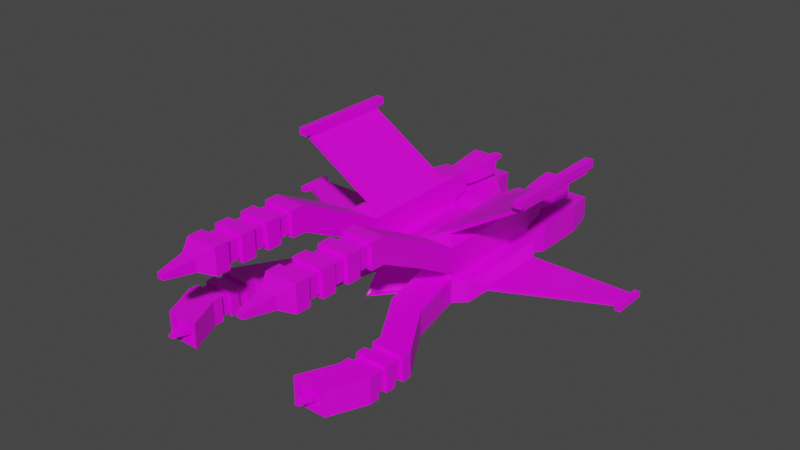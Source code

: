 # Source: plain_enemy1.blend  (saved by Blender 2.82.7; exported with 4.5.12 LTS)
import bpy
from mathutils import Matrix  # noqa: F401  (used for matrix-valued properties, if any)

bpy.ops.wm.read_factory_settings(use_empty=True)
scene = bpy.context.scene
scene.name = 'Scene'

# ---- collections
col_collection = bpy.data.collections.new('Collection'); scene.collection.children.link(col_collection)

# ---- images (referenced by path relative to the original .blend; pixels are not part of the script)
import os
ASSET_DIR = os.environ.get("B2B_ASSET_DIR", "")  # directory of the original .blend (textures are referenced by path, not embedded)
HERE = os.path.dirname(os.path.abspath(__file__))  # packed textures are extracted next to this script under _unpacked/

def load_image(name, relpath, width, height, colorspace="sRGB"):
    """Load a texture the original file referenced (path relative to the .blend, or extracted next to this script)."""
    p = next((c for c in (os.path.join(HERE, relpath), os.path.join(ASSET_DIR, relpath)) if relpath and os.path.exists(c)), "")
    if p:
        img = bpy.data.images.load(p, check_existing=True)
        img.name = name
    else:  # same state as the original file: an image datablock whose file is absent (Cycles renders it pink)
        img = bpy.data.images.new(name, width, height)
        img.source = "FILE"
        img.filepath = "//" + (relpath or name)
    img.colorspace_settings.name = colorspace
    return img
img_red_text1_png = load_image('red-text1.png', 'red-text1.png', 1024, 1024, 'sRGB')

# ---- materials (node trees are filled in below, after node groups)
mat_material = bpy.data.materials.new('Material')
mat_material.alpha_threshold = 0.0
mat_material.use_transparent_shadow = False
mat_material.line_color = (0.0, 0.0, 0.0, 1.0)

# ---- material node trees
mat_material.use_nodes = True; mat_material.node_tree.nodes.clear()
_N = mat_material.node_tree.nodes; _L = mat_material.node_tree.links
n0 = _N.new('ShaderNodeOutputMaterial'); n0.name = 'Material Output'; n0.location = (300, 300)
n1 = _N.new('ShaderNodeBsdfPrincipled'); n1.name = 'Principled BSDF'; n1.location = (10, 300)
n1.distribution = 'GGX'
n1.subsurface_method = 'BURLEY'
n1.inputs[2].default_value = 0.4
n1.inputs[3].default_value = 1.45
n1.inputs[27].default_value = (0.0, 0.0, 0.0, 1.0)
n1.inputs[28].default_value = 1.0
n2 = _N.new('ShaderNodeTexImage'); n2.name = 'Image Texture'; n2.location = (-280, 280)
n2.image = img_red_text1_png
_L.new(n1.outputs[0], n0.inputs[0])
_L.new(n2.outputs[0], n1.inputs[0])
n0.is_active_output = True

# ---- world
world_world = bpy.data.worlds.new('World'); scene.world = world_world
world_world.use_nodes = True; world_world.node_tree.nodes.clear()
_N = world_world.node_tree.nodes; _L = world_world.node_tree.links
n0 = _N.new('ShaderNodeOutputWorld'); n0.name = 'World Output'; n0.location = (300, 300)
n1 = _N.new('ShaderNodeBackground'); n1.name = 'Background'; n1.location = (10, 300)
n1.inputs[0].default_value = (0.05088, 0.05088, 0.05088, 1.0)
_L.new(n1.outputs[0], n0.inputs[0])
n0.is_active_output = True
world_world.color = (0.05088, 0.05088, 0.05088)
world_world.use_sun_shadow = False
world_world.sun_shadow_jitter_overblur = 0.0

# ---- meshes
me_cube = bpy.data.meshes.new('Cube')
me_cube.from_pydata([(1.0, 1.0, 0.2044), (1.0, 1.0, -0.2044), (1.0, -1.0, 0.2044), (1.0, -1.0, -0.2044), (0.0, 1.0, -0.2044), (0.0, -1.379, 0.3503), (0.0, -1.784, -0.1151), (0.0, 1.0, 0.2044), (0.4423, -1.024, -0.1655), (0.4734, 1.0, 0.2044), (0.4734, 1.0, -0.2044), (0.4568, -1.035, 0.1776), (1.216, -1.992, 0.2044), (1.216, -1.992, -0.2044), (0.6899, -1.992, -0.2044), (0.6899, -1.992, 0.2044), (1.745, -2.865, 0.2044), (1.745, -2.865, -0.2044), (1.219, -2.865, -0.2044), (1.219, -2.865, 0.2044), (1.745, -3.672, 0.2044), (1.745, -3.672, -0.2044), (1.219, -3.672, -0.2044), (1.219, -3.672, 0.2044), (1.481, -4.253, 0.2044), (1.481, -4.253, -0.2044), (0.9545, -4.253, -0.2044), (0.9545, -4.253, 0.2044), (1.0, 1.0, 0.2865), (1.0, -1.0, 0.2865), (0.4734, 1.0, 0.2865), (0.4734, -1.0, 0.2865), (1.0, 1.0, 0.7199), (1.0, -1.0, 0.7199), (0.4734, 1.0, 0.7199), (0.4734, -1.0, 0.7199), (1.0, -1.756, 0.7032), (0.4734, -1.756, 0.7032), (1.0, -1.756, 1.137), (0.4734, -1.756, 1.137), (1.0, -2.528, 1.099), (0.4734, -2.528, 1.099), (1.0, -2.528, 1.532), (0.4734, -2.528, 1.532), (1.0, -4.178, 1.099), (0.4734, -4.178, 1.099), (1.0, -4.178, 1.532), (0.4734, -4.178, 1.532), (0.8659, -4.399, 1.209), (0.6075, -4.399, 1.209), (0.8659, -4.399, 1.422), (0.6075, -4.399, 1.422), (0.7889, -4.886, 1.272), (0.6845, -4.886, 1.272), (0.7889, -4.886, 1.358), (0.6845, -4.886, 1.358), (1.122, 1.313, 0.2532), (1.122, 1.313, -0.2532), (0.4691, 1.313, 0.2532), (0.4691, 1.313, -0.2532), (0.0, 1.313, -0.2532), (0.0, 1.313, 0.2532), (1.122, 2.222, 0.2532), (1.122, 2.222, -0.2532), (0.4691, 2.222, 0.2532), (0.4691, 2.222, -0.2532), (0.0, 1.762, -0.1351), (0.0, 1.762, 0.1351), (0.5916, 1.407, 0.3949), (0.8818, 1.407, 0.3949), (0.5916, 1.407, 0.6116), (0.8818, 1.407, 0.6116), (0.5288, 1.407, 0.3321), (0.9446, 1.407, 0.3321), (0.5288, 1.407, 0.6743), (0.9446, 1.407, 0.6743), (0.5527, 1.693, 0.3659), (0.9207, 1.693, 0.3659), (0.5527, 1.693, 0.6406), (0.9207, 1.693, 0.6406), (0.5833, 2.234, 0.4056), (0.8901, 2.234, 0.4056), (0.5833, 2.234, 0.6008), (0.8901, 2.234, 0.6008), (0.5167, 2.234, 0.339), (0.9566, 2.234, 0.339), (0.5167, 2.234, 0.6674), (0.9566, 2.234, 0.6674), (0.6271, 1.813, 0.4494), (0.8463, 1.813, 0.4494), (0.6271, 1.813, 0.5571), (0.8463, 1.813, 0.5571), (0.5833, 1.813, 0.4056), (0.8901, 1.813, 0.4056), (0.5833, 1.813, 0.6008), (0.8901, 1.813, 0.6008), (0.6673, 2.606, 0.4691), (0.806, 2.606, 0.4691), (0.6673, 2.606, 0.5373), (0.806, 2.606, 0.5373), (1.409, -4.253, 0.1318), (1.409, -4.253, -0.1318), (1.027, -4.253, -0.1318), (1.027, -4.253, 0.1318), (1.481, -4.253, 0.2044), (1.481, -4.253, -0.2044), (0.9545, -4.253, -0.2044), (0.9545, -4.253, 0.2044), (1.328, -4.165, 0.05168), (1.328, -4.165, -0.05168), (1.107, -4.165, -0.05168), (1.107, -4.165, 0.05168), (1.409, -4.165, 0.1318), (1.409, -4.165, -0.1318), (1.027, -4.165, -0.1318), (1.027, -4.165, 0.1318), (1.256, -4.479, 0.01766), (1.256, -4.479, -0.01766), (1.18, -4.479, -0.01766), (1.18, -4.479, 0.01766), (1.047, 2.67, 0.1953), (1.047, 2.67, -0.1953), (0.5437, 2.67, 0.1953), (0.5437, 2.67, -0.1953), (0.9702, 2.67, 0.1184), (0.9702, 2.67, -0.1184), (0.6206, 2.67, 0.1184), (0.6206, 2.67, -0.1184), (1.047, 2.67, 0.1953), (1.047, 2.67, -0.1953), (0.5437, 2.67, 0.1953), (0.5437, 2.67, -0.1953), (0.8794, 2.425, 0.02765), (0.8794, 2.425, -0.02765), (0.7114, 2.425, 0.02765), (0.7114, 2.425, -0.02765), (0.9702, 2.425, 0.1184), (0.9702, 2.425, -0.1184), (0.6206, 2.425, 0.1184), (0.6206, 2.425, -0.1184), (0.8297, 2.91, 0.01128), (0.8297, 2.91, -0.01128), (0.7611, 2.91, 0.01128), (0.7611, 2.91, -0.01128), (1.221, 0.8571, 0.1752), (1.221, 0.8571, -0.1752), (1.221, -0.8571, 0.1752), (1.221, -0.8571, -0.1752), (1.373, 0.6072, 0.02931), (1.373, 0.6072, -0.02931), (1.373, -0.6072, 0.02931), (1.373, -0.6072, -0.02931), (3.084, 0.6072, 0.02931), (3.084, 0.6072, -0.02931), (3.084, 0.228, 0.02931), (3.084, 0.228, -0.02931), (3.1, 0.703, 0.04412), (3.1, 0.703, -0.04412), (3.1, 0.1322, 0.04412), (3.1, 0.1322, -0.04412), (3.193, 0.703, 0.04412), (3.193, 0.703, -0.04412), (3.193, 0.1322, 0.04412), (3.193, 0.1322, -0.04412), (0.0, -0.2392, 0.3931), (0.4269, 0.03781, 0.2197), (0.4277, -0.9759, 0.2217), (0.03209, -1.726, -0.08302), (0.01932, -1.373, 0.3074), (0.4734, -1.0, -0.2044), (0.0, -1.357, 0.3), (0.01072, -1.71, -0.09038), (0.4355, -1.019, 0.1702), (0.4209, -1.008, -0.1728), (0.4734, -1.0, 0.2044), (0.04601, -0.2637, 0.3757), (0.04527, -1.281, 0.3355), (0.4734, 0.1342, 0.2044), (0.04054, -0.2634, 0.3608), (0.0398, -1.281, 0.3206), (0.4222, -0.9756, 0.2068), (0.4215, 0.03809, 0.2048), (1.0, -2.764, 1.532), (1.0, -2.999, 1.532), (1.0, -3.235, 1.532), (1.0, -3.471, 1.532), (1.0, -3.706, 1.532), (1.0, -3.942, 1.532), (1.0, -3.942, 1.099), (1.0, -3.706, 1.099), (1.0, -3.471, 1.099), (1.0, -3.235, 1.099), (1.0, -2.999, 1.099), (1.0, -2.764, 1.099), (0.4734, -3.942, 1.099), (0.4734, -3.706, 1.099), (0.4734, -3.471, 1.099), (0.4734, -3.235, 1.099), (0.4734, -2.999, 1.099), (0.4734, -2.764, 1.099), (0.4734, -3.942, 1.532), (0.4734, -3.706, 1.532), (0.4734, -3.471, 1.532), (0.4734, -3.235, 1.532), (0.4734, -2.999, 1.532), (0.4734, -2.764, 1.532), (0.9445, -2.764, 1.477), (0.9445, -2.999, 1.477), (0.9445, -3.235, 1.477), (0.9445, -3.471, 1.477), (0.9445, -3.706, 1.477), (0.9445, -3.942, 1.477), (0.9445, -3.942, 1.154), (0.9445, -3.706, 1.154), (0.9445, -3.471, 1.154), (0.9445, -3.235, 1.154), (0.9445, -2.999, 1.154), (0.9445, -2.764, 1.154), (0.5289, -3.942, 1.154), (0.5289, -3.706, 1.154), (0.5289, -3.471, 1.154), (0.5289, -3.235, 1.154), (0.5289, -2.999, 1.154), (0.5289, -2.764, 1.154), (0.5289, -3.942, 1.477), (0.5289, -3.706, 1.477), (0.5289, -3.471, 1.477), (0.5289, -3.235, 1.477), (0.5289, -2.999, 1.477), (0.5289, -2.764, 1.477), (1.219, -3.027, 0.2044), (1.219, -3.188, 0.2044), (1.219, -3.349, 0.2044), (1.219, -3.511, 0.2044), (1.745, -3.511, 0.2044), (1.745, -3.349, 0.2044), (1.745, -3.188, 0.2044), (1.745, -3.027, 0.2044), (1.745, -3.511, -0.2044), (1.745, -3.349, -0.2044), (1.745, -3.188, -0.2044), (1.745, -3.027, -0.2044), (1.219, -3.027, -0.2044), (1.219, -3.188, -0.2044), (1.219, -3.349, -0.2044), (1.219, -3.511, -0.2044), (1.265, -3.027, 0.1577), (1.265, -3.188, 0.1577), (1.265, -3.349, 0.1577), (1.265, -3.511, 0.1577), (1.699, -3.511, 0.1577), (1.699, -3.349, 0.1577), (1.699, -3.188, 0.1577), (1.699, -3.027, 0.1577), (1.699, -3.511, -0.1577), (1.699, -3.349, -0.1577), (1.699, -3.188, -0.1577), (1.699, -3.027, -0.1577), (1.265, -3.027, -0.1577), (1.265, -3.188, -0.1577), (1.265, -3.349, -0.1577), (1.265, -3.511, -0.1577), (0.7917, 0.8045, 0.7992), (0.7917, -0.8045, 0.7992), (0.6817, 0.8045, 0.7992), (0.6817, -0.8045, 0.7992), (2.091, 0.8045, 1.601), (2.091, -0.8045, 1.601), (1.981, 0.8045, 1.601), (1.981, -0.8045, 1.601), (2.091, 0.8045, 1.635), (2.091, -0.8045, 1.635), (1.981, 0.8045, 1.635), (1.981, -0.8045, 1.635), (2.1, 0.9339, 1.654), (2.1, -0.9339, 1.654), (1.972, 0.9339, 1.654), (1.972, -0.9339, 1.654), (2.1, 0.9339, 1.778), (2.1, -0.9339, 1.778), (1.972, 0.9339, 1.778), (1.972, -0.9339, 1.778)], [], [(10, 1, 3, 169), (2, 3, 147, 146), (10, 4, 60, 59), (9, 7, 164, 177), (167, 8, 173, 171), (169, 3, 13, 14), (9, 177, 174, 31, 30), (1, 10, 59, 57), (4, 10, 169, 6), (15, 14, 18, 19), (3, 2, 12, 13), (2, 174, 15, 12), (174, 169, 14, 15), (234, 233, 23, 20), (14, 13, 17, 18), (12, 15, 19, 16), (13, 12, 16, 17), (21, 20, 24, 25), (238, 234, 20, 21), (233, 245, 22, 23), (245, 238, 21, 22), (27, 26, 106, 107), (23, 22, 26, 27), (22, 21, 25, 26), (20, 23, 27, 24), (31, 29, 36, 37), (0, 9, 30, 28), (174, 2, 29, 31), (2, 0, 28, 29), (34, 35, 265, 264), (29, 28, 32, 33), (30, 31, 35, 34), (30, 34, 74, 72), (38, 39, 43, 42), (35, 31, 37, 39), (29, 33, 38, 36), (33, 35, 39, 38), (188, 187, 46, 44), (36, 38, 42, 40), (37, 36, 40, 41), (39, 37, 41, 43), (47, 45, 49, 51), (194, 188, 44, 45), (200, 194, 45, 47), (187, 200, 47, 46), (48, 50, 54, 52), (46, 47, 51, 50), (44, 46, 50, 48), (45, 44, 48, 49), (53, 52, 54, 55), (49, 48, 52, 53), (51, 49, 53, 55), (50, 51, 55, 54), (58, 56, 62, 64), (57, 59, 65, 63), (9, 0, 56, 58), (7, 9, 58, 61), (0, 1, 57, 56), (63, 65, 123, 121), (66, 67, 64, 65), (61, 58, 64, 67), (59, 60, 66, 65), (56, 57, 63, 62), (71, 69, 77, 79), (34, 32, 75, 74), (32, 28, 73, 75), (28, 30, 72, 73), (68, 69, 73, 72), (71, 70, 74, 75), (69, 71, 75, 73), (70, 68, 72, 74), (77, 76, 84, 85), (69, 68, 76, 77), (68, 70, 78, 76), (70, 71, 79, 78), (83, 81, 93, 95), (76, 78, 86, 84), (78, 79, 87, 86), (79, 77, 85, 87), (80, 81, 85, 84), (83, 82, 86, 87), (81, 83, 87, 85), (82, 80, 84, 86), (90, 91, 99, 98), (81, 80, 92, 93), (80, 82, 94, 92), (82, 83, 95, 94), (88, 89, 93, 92), (91, 90, 94, 95), (89, 91, 95, 93), (90, 88, 92, 94), (97, 96, 98, 99), (91, 89, 97, 99), (89, 88, 96, 97), (88, 90, 98, 96), (100, 103, 115, 112), (26, 25, 105, 106), (24, 27, 107, 104), (25, 24, 104, 105), (100, 101, 105, 104), (101, 102, 106, 105), (103, 100, 104, 107), (102, 103, 107, 106), (111, 110, 118, 119), (101, 100, 112, 113), (103, 102, 114, 115), (102, 101, 113, 114), (108, 109, 113, 112), (109, 110, 114, 113), (111, 108, 112, 115), (110, 111, 115, 114), (117, 116, 119, 118), (110, 109, 117, 118), (108, 111, 119, 116), (109, 108, 116, 117), (120, 121, 129, 128), (64, 62, 120, 122), (65, 64, 122, 123), (62, 63, 121, 120), (125, 127, 139, 137), (123, 122, 130, 131), (122, 120, 128, 130), (121, 123, 131, 129), (125, 124, 128, 129), (124, 126, 130, 128), (127, 125, 129, 131), (126, 127, 131, 130), (134, 132, 140, 142), (124, 125, 137, 136), (127, 126, 138, 139), (126, 124, 136, 138), (133, 132, 136, 137), (132, 134, 138, 136), (135, 133, 137, 139), (134, 135, 139, 138), (143, 142, 140, 141), (133, 135, 143, 141), (132, 133, 141, 140), (135, 134, 142, 143), (147, 145, 149, 151), (0, 2, 146, 144), (1, 0, 144, 145), (3, 1, 145, 147), (148, 150, 154, 152), (146, 147, 151, 150), (144, 146, 150, 148), (145, 144, 148, 149), (152, 154, 158, 156), (149, 148, 152, 153), (151, 149, 153, 155), (150, 151, 155, 154), (159, 157, 161, 163), (153, 152, 156, 157), (155, 153, 157, 159), (154, 155, 159, 158), (161, 160, 162, 163), (158, 159, 163, 162), (156, 158, 162, 160), (157, 156, 160, 161), (165, 175, 178, 181), (168, 11, 174, 5), (167, 168, 5, 6), (8, 167, 6, 169), (11, 8, 169, 174), (173, 172, 170, 171), (11, 168, 170, 172), (168, 167, 171, 170), (8, 11, 172, 173), (166, 176, 5, 174), (176, 175, 164, 5), (165, 166, 174, 177), (175, 165, 177, 164), (181, 178, 179, 180), (175, 176, 179, 178), (166, 165, 181, 180), (176, 166, 180, 179), (42, 43, 205, 182), (192, 198, 222, 216), (183, 204, 203, 184), (191, 184, 208, 215), (185, 202, 201, 186), (200, 187, 211, 224), (43, 41, 199, 205), (199, 193, 217, 223), (204, 198, 197, 203), (183, 192, 216, 207), (202, 196, 195, 201), (186, 201, 225, 210), (41, 40, 193, 199), (194, 200, 224, 218), (198, 192, 191, 197), (193, 182, 206, 217), (196, 190, 189, 195), (202, 185, 209, 226), (40, 42, 182, 193), (201, 195, 219, 225), (192, 183, 184, 191), (188, 194, 218, 212), (190, 185, 186, 189), (184, 203, 227, 208), (206, 229, 228, 207), (208, 227, 226, 209), (210, 225, 224, 211), (229, 223, 222, 228), (227, 221, 220, 226), (225, 219, 218, 224), (223, 217, 216, 222), (221, 215, 214, 220), (219, 213, 212, 218), (217, 206, 207, 216), (215, 208, 209, 214), (213, 210, 211, 212), (205, 199, 223, 229), (185, 190, 214, 209), (197, 191, 215, 221), (198, 204, 228, 222), (189, 186, 210, 213), (182, 205, 229, 206), (190, 196, 220, 214), (203, 197, 221, 227), (187, 188, 212, 211), (204, 183, 207, 228), (195, 189, 213, 219), (196, 202, 226, 220), (18, 17, 241, 242), (232, 244, 260, 248), (243, 240, 239, 244), (231, 236, 252, 247), (19, 18, 242, 230), (243, 231, 247, 259), (231, 243, 244, 232), (237, 230, 246, 253), (17, 16, 237, 241), (230, 242, 258, 246), (240, 236, 235, 239), (234, 238, 254, 250), (16, 19, 230, 237), (238, 245, 261, 254), (236, 231, 232, 235), (239, 235, 251, 255), (258, 257, 256, 259), (260, 255, 254, 261), (246, 258, 259, 247), (248, 260, 261, 249), (257, 253, 252, 256), (255, 251, 250, 254), (253, 246, 247, 252), (251, 248, 249, 250), (235, 232, 248, 251), (245, 233, 249, 261), (242, 241, 257, 258), (233, 234, 250, 249), (241, 237, 253, 257), (240, 243, 259, 256), (236, 240, 256, 252), (244, 239, 255, 260), (264, 265, 269, 268), (32, 34, 264, 262), (35, 33, 263, 265), (33, 32, 262, 263), (269, 267, 271, 273), (262, 264, 268, 266), (265, 263, 267, 269), (263, 262, 266, 267), (272, 273, 277, 276), (267, 266, 270, 271), (268, 269, 273, 272), (266, 268, 272, 270), (274, 276, 280, 278), (270, 272, 276, 274), (273, 271, 275, 277), (271, 270, 274, 275), (278, 280, 281, 279), (277, 275, 279, 281), (275, 274, 278, 279), (276, 277, 281, 280)])
_uv = me_cube.uv_layers.new(name='UVMap')
_uv.uv.foreach_set('vector', [0.5085, 0.5049, 0.5333, 0.5049, 0.5333, 0.5296, 0.5085, 0.5296, 0.3178, 0.4667, 0.3426, 0.4667, 0.3426, 0.4915, 0.3178, 0.4915, 0.5085, 0.5049, 0.5333, 0.5049, 0.5333, 0.5296, 0.5085, 0.5296, 0.5085, 0.5049, 0.5333, 0.5049, 0.5333, 0.5296, 0.5085, 0.5296, 0.5085, 0.5049, 0.5333, 0.5049, 0.5333, 0.5296, 0.5085, 0.5296, 0.5085, 0.5049, 0.5333, 0.5049, 0.5333, 0.5296, 0.5085, 0.5296, 0.5209, 0.5296, 0.5327, 0.521, 0.5282, 0.5072, 0.5136, 0.5072, 0.5092, 0.521, 0.5085, 0.5049, 0.5333, 0.5049, 0.5333, 0.5296, 0.5085, 0.5296, 0.5085, 0.5049, 0.5333, 0.5049, 0.5333, 0.5296, 0.5085, 0.5296, 0.5085, 0.5049, 0.5333, 0.5049, 0.5333, 0.5296, 0.5085, 0.5296, 0.5085, 0.5049, 0.5333, 0.5049, 0.5333, 0.5296, 0.5085, 0.5296, 0.5085, 0.5049, 0.5333, 0.5049, 0.5333, 0.5296, 0.5085, 0.5296, 0.5085, 0.5049, 0.5333, 0.5049, 0.5333, 0.5296, 0.5085, 0.5296, 0.5085, 0.5246, 0.5333, 0.5246, 0.5333, 0.5296, 0.5085, 0.5296, 0.5085, 0.5049, 0.5333, 0.5049, 0.5333, 0.5296, 0.5085, 0.5296, 0.5085, 0.5049, 0.5333, 0.5049, 0.5333, 0.5296, 0.5085, 0.5296, 0.5085, 0.5049, 0.5333, 0.5049, 0.5333, 0.5296, 0.5085, 0.5296, 0.5085, 0.5049, 0.5333, 0.5049, 0.5333, 0.5296, 0.5085, 0.5296, 0.5085, 0.5246, 0.5333, 0.5246, 0.5333, 0.5296, 0.5085, 0.5296, 0.5085, 0.5246, 0.5333, 0.5246, 0.5333, 0.5296, 0.5085, 0.5296, 0.5085, 0.5246, 0.5333, 0.5246, 0.5333, 0.5296, 0.5085, 0.5296, 0.5085, 0.5049, 0.5333, 0.5049, 0.5333, 0.5296, 0.5085, 0.5296, 0.5085, 0.5049, 0.5333, 0.5049, 0.5333, 0.5296, 0.5085, 0.5296, 0.5085, 0.5049, 0.5333, 0.5049, 0.5333, 0.5296, 0.5085, 0.5296, 0.5085, 0.5049, 0.5333, 0.5049, 0.5333, 0.5296, 0.5085, 0.5296, 0.5085, 0.5049, 0.5333, 0.5049, 0.5333, 0.5296, 0.5085, 0.5296, 0.5085, 0.5049, 0.5333, 0.5049, 0.5333, 0.5296, 0.5085, 0.5296, 0.5085, 0.5049, 0.5333, 0.5049, 0.5333, 0.5296, 0.5085, 0.5296, 0.5085, 0.5049, 0.5333, 0.5049, 0.5333, 0.5296, 0.5085, 0.5296, 0.5085, 0.5296, 0.5333, 0.5296, 0.5333, 0.5296, 0.5085, 0.5296, 0.5085, 0.5049, 0.5333, 0.5049, 0.5333, 0.5296, 0.5085, 0.5296, 0.5085, 0.5049, 0.5333, 0.5049, 0.5333, 0.5296, 0.5085, 0.5296, 0.5085, 0.5049, 0.5333, 0.5049, 0.5333, 0.5296, 0.5085, 0.5296, 0.5085, 0.5049, 0.5333, 0.5049, 0.5333, 0.5296, 0.5085, 0.5296, 0.5085, 0.5049, 0.5333, 0.5049, 0.5333, 0.5296, 0.5085, 0.5296, 0.5085, 0.5049, 0.5333, 0.5049, 0.5333, 0.5296, 0.5085, 0.5296, 0.5085, 0.5049, 0.5333, 0.5049, 0.5333, 0.5296, 0.5085, 0.5296, 0.5085, 0.5261, 0.5333, 0.5261, 0.5333, 0.5296, 0.5085, 0.5296, 0.5085, 0.5049, 0.5333, 0.5049, 0.5333, 0.5296, 0.5085, 0.5296, 0.5085, 0.5049, 0.5333, 0.5049, 0.5333, 0.5296, 0.5085, 0.5296, 0.5085, 0.5049, 0.5333, 0.5049, 0.5333, 0.5296, 0.5085, 0.5296, 0.5085, 0.5049, 0.5333, 0.5049, 0.5333, 0.5296, 0.5085, 0.5296, 0.5085, 0.5261, 0.5333, 0.5261, 0.5333, 0.5296, 0.5085, 0.5296, 0.5085, 0.5261, 0.5333, 0.5261, 0.5333, 0.5296, 0.5085, 0.5296, 0.5085, 0.5261, 0.5333, 0.5261, 0.5333, 0.5296, 0.5085, 0.5296, 0.5085, 0.5824, 0.5333, 0.5824, 0.5333, 0.6071, 0.5085, 0.6071, 0.5085, 0.5049, 0.5333, 0.5049, 0.5333, 0.5296, 0.5085, 0.5296, 0.5085, 0.5049, 0.5333, 0.5049, 0.5333, 0.5296, 0.5085, 0.5296, 0.5085, 0.5049, 0.5333, 0.5049, 0.5333, 0.5296, 0.5085, 0.5296, 0.5085, 0.5824, 0.5333, 0.5824, 0.5333, 0.6071, 0.5085, 0.6071, 0.5085, 0.5824, 0.5333, 0.5824, 0.5333, 0.6071, 0.5085, 0.6071, 0.5085, 0.5824, 0.5333, 0.5824, 0.5333, 0.6071, 0.5085, 0.6071, 0.5085, 0.5824, 0.5333, 0.5824, 0.5333, 0.6071, 0.5085, 0.6071, 0.5085, 0.5049, 0.5333, 0.5049, 0.5333, 0.5296, 0.5085, 0.5296, 0.5085, 0.5049, 0.5333, 0.5049, 0.5333, 0.5296, 0.5085, 0.5296, 0.5085, 0.5049, 0.5333, 0.5049, 0.5333, 0.5296, 0.5085, 0.5296, 0.5085, 0.5049, 0.5333, 0.5049, 0.5333, 0.5296, 0.5085, 0.5296, 0.5085, 0.5049, 0.5333, 0.5049, 0.5333, 0.5296, 0.5085, 0.5296, 0.5085, 0.5049, 0.5333, 0.5049, 0.5333, 0.5296, 0.5085, 0.5296, 0.5085, 0.5049, 0.5333, 0.5049, 0.5333, 0.5296, 0.5085, 0.5296, 0.5085, 0.5049, 0.5333, 0.5049, 0.5333, 0.5296, 0.5085, 0.5296, 0.5085, 0.5049, 0.5333, 0.5049, 0.5333, 0.5296, 0.5085, 0.5296, 0.5085, 0.5049, 0.5333, 0.5049, 0.5333, 0.5296, 0.5085, 0.5296, 0.5085, 0.5049, 0.5333, 0.5049, 0.5333, 0.5296, 0.5085, 0.5296, 0.5085, 0.5049, 0.5333, 0.5049, 0.5333, 0.5296, 0.5085, 0.5296, 0.5085, 0.5049, 0.5333, 0.5049, 0.5333, 0.5296, 0.5085, 0.5296, 0.5085, 0.5049, 0.5333, 0.5049, 0.5333, 0.5296, 0.5085, 0.5296, 0.5085, 0.5049, 0.5333, 0.5049, 0.5333, 0.5296, 0.5085, 0.5296, 0.5085, 0.5049, 0.5333, 0.5049, 0.5333, 0.5296, 0.5085, 0.5296, 0.5085, 0.5049, 0.5333, 0.5049, 0.5333, 0.5296, 0.5085, 0.5296, 0.5085, 0.5049, 0.5333, 0.5049, 0.5333, 0.5296, 0.5085, 0.5296, 0.5085, 0.5049, 0.5333, 0.5049, 0.5333, 0.5296, 0.5085, 0.5296, 0.5085, 0.5049, 0.5333, 0.5049, 0.5333, 0.5296, 0.5085, 0.5296, 0.5085, 0.5049, 0.5333, 0.5049, 0.5333, 0.5296, 0.5085, 0.5296, 0.5085, 0.5049, 0.5333, 0.5049, 0.5333, 0.5296, 0.5085, 0.5296, 0.5085, 0.5049, 0.5333, 0.5049, 0.5333, 0.5296, 0.5085, 0.5296, 0.5085, 0.5049, 0.5333, 0.5049, 0.5333, 0.5296, 0.5085, 0.5296, 0.5085, 0.5049, 0.5333, 0.5049, 0.5333, 0.5296, 0.5085, 0.5296, 0.5085, 0.5049, 0.5333, 0.5049, 0.5333, 0.5296, 0.5085, 0.5296, 0.5085, 0.5049, 0.5333, 0.5049, 0.5333, 0.5296, 0.5085, 0.5296, 0.5085, 0.5049, 0.5333, 0.5049, 0.5333, 0.5296, 0.5085, 0.5296, 0.5085, 0.5049, 0.5333, 0.5049, 0.5333, 0.5296, 0.5085, 0.5296, 0.5085, 0.5049, 0.5333, 0.5049, 0.5333, 0.5296, 0.5085, 0.5296, 0.3166, 0.5467, 0.3413, 0.5467, 0.3413, 0.5714, 0.3166, 0.5714, 0.5085, 0.5049, 0.5333, 0.5049, 0.5333, 0.5296, 0.5085, 0.5296, 0.5085, 0.5049, 0.5333, 0.5049, 0.5333, 0.5296, 0.5085, 0.5296, 0.5085, 0.5049, 0.5333, 0.5049, 0.5333, 0.5296, 0.5085, 0.5296, 0.3166, 0.5467, 0.3413, 0.5467, 0.3413, 0.5714, 0.3166, 0.5714, 0.3166, 0.5467, 0.3413, 0.5467, 0.3413, 0.5714, 0.3166, 0.5714, 0.3166, 0.5467, 0.3413, 0.5467, 0.3413, 0.5714, 0.3166, 0.5714, 0.3166, 0.5467, 0.3413, 0.5467, 0.3413, 0.5714, 0.3166, 0.5714, 0.3166, 0.5467, 0.3413, 0.5467, 0.3413, 0.5714, 0.3166, 0.5714, 0.3166, 0.5467, 0.3413, 0.5467, 0.3413, 0.5714, 0.3166, 0.5714, 0.3166, 0.5467, 0.3413, 0.5467, 0.3413, 0.5714, 0.3166, 0.5714, 0.3166, 0.5467, 0.3413, 0.5467, 0.3413, 0.5714, 0.3166, 0.5714, 0.5085, 0.5049, 0.5333, 0.5049, 0.5333, 0.5296, 0.5085, 0.5296, 0.5085, 0.5049, 0.5333, 0.5049, 0.5333, 0.5296, 0.5085, 0.5296, 0.5085, 0.5049, 0.5333, 0.5049, 0.5333, 0.5296, 0.5085, 0.5296, 0.5085, 0.5049, 0.5333, 0.5049, 0.5333, 0.5296, 0.5085, 0.5296, 0.5085, 0.5049, 0.5333, 0.5049, 0.5333, 0.5296, 0.5085, 0.5296, 0.5085, 0.5049, 0.5333, 0.5049, 0.5333, 0.5296, 0.5085, 0.5296, 0.5085, 0.5049, 0.5333, 0.5049, 0.5333, 0.5296, 0.5085, 0.5296, 0.5085, 0.5049, 0.5333, 0.5049, 0.5333, 0.5296, 0.5085, 0.5296, 0.4679, 0.5824, 0.4927, 0.5824, 0.4927, 0.6071, 0.4679, 0.6071, 0.5085, 0.5049, 0.5333, 0.5049, 0.5333, 0.5296, 0.5085, 0.5296, 0.5085, 0.5049, 0.5333, 0.5049, 0.5333, 0.5296, 0.5085, 0.5296, 0.5085, 0.5049, 0.5333, 0.5049, 0.5333, 0.5296, 0.5085, 0.5296, 0.5085, 0.5049, 0.5333, 0.5049, 0.5333, 0.5296, 0.5085, 0.5296, 0.5085, 0.5049, 0.5333, 0.5049, 0.5333, 0.5296, 0.5085, 0.5296, 0.5085, 0.5049, 0.5333, 0.5049, 0.5333, 0.5296, 0.5085, 0.5296, 0.5085, 0.5049, 0.5333, 0.5049, 0.5333, 0.5296, 0.5085, 0.5296, 0.4679, 0.5824, 0.4927, 0.5824, 0.4927, 0.6071, 0.4679, 0.6071, 0.4679, 0.5824, 0.4927, 0.5824, 0.4927, 0.6071, 0.4679, 0.6071, 0.4679, 0.5824, 0.4927, 0.5824, 0.4927, 0.6071, 0.4679, 0.6071, 0.4679, 0.5824, 0.4927, 0.5824, 0.4927, 0.6071, 0.4679, 0.6071, 0.5085, 0.5049, 0.5333, 0.5049, 0.5333, 0.5296, 0.5085, 0.5296, 0.5085, 0.5049, 0.5333, 0.5049, 0.5333, 0.5296, 0.5085, 0.5296, 0.5085, 0.5049, 0.5333, 0.5049, 0.5333, 0.5296, 0.5085, 0.5296, 0.5085, 0.5049, 0.5333, 0.5049, 0.5333, 0.5296, 0.5085, 0.5296, 0.5085, 0.5049, 0.5333, 0.5049, 0.5333, 0.5296, 0.5085, 0.5296, 0.5085, 0.5049, 0.5333, 0.5049, 0.5333, 0.5296, 0.5085, 0.5296, 0.5085, 0.5049, 0.5333, 0.5049, 0.5333, 0.5296, 0.5085, 0.5296, 0.5085, 0.5049, 0.5333, 0.5049, 0.5333, 0.5296, 0.5085, 0.5296, 0.5085, 0.5049, 0.5333, 0.5049, 0.5333, 0.5296, 0.5085, 0.5296, 0.5085, 0.5049, 0.5333, 0.5049, 0.5333, 0.5296, 0.5085, 0.5296, 0.5085, 0.5049, 0.5333, 0.5049, 0.5333, 0.5296, 0.5085, 0.5296, 0.5085, 0.5049, 0.5333, 0.5049, 0.5333, 0.5296, 0.5085, 0.5296, 0.3166, 0.5442, 0.3413, 0.5442, 0.3413, 0.569, 0.3166, 0.569, 0.5085, 0.5049, 0.5333, 0.5049, 0.5333, 0.5296, 0.5085, 0.5296, 0.5085, 0.5049, 0.5333, 0.5049, 0.5333, 0.5296, 0.5085, 0.5296, 0.5085, 0.5049, 0.5333, 0.5049, 0.5333, 0.5296, 0.5085, 0.5296, 0.3166, 0.5442, 0.3413, 0.5442, 0.3413, 0.569, 0.3166, 0.569, 0.3166, 0.5442, 0.3413, 0.5442, 0.3413, 0.569, 0.3166, 0.569, 0.3166, 0.5442, 0.3413, 0.5442, 0.3413, 0.569, 0.3166, 0.569, 0.3166, 0.5442, 0.3413, 0.5442, 0.3413, 0.569, 0.3166, 0.569, 0.3166, 0.5442, 0.3413, 0.5442, 0.3413, 0.569, 0.3166, 0.569, 0.3166, 0.5442, 0.3413, 0.5442, 0.3413, 0.569, 0.3166, 0.569, 0.3166, 0.5442, 0.3413, 0.5442, 0.3413, 0.569, 0.3166, 0.569, 0.3166, 0.5442, 0.3413, 0.5442, 0.3413, 0.569, 0.3166, 0.569, 0.3178, 0.4667, 0.3426, 0.4667, 0.3426, 0.4915, 0.3178, 0.4915, 0.3178, 0.4667, 0.3426, 0.4667, 0.3426, 0.4915, 0.3178, 0.4915, 0.3178, 0.4667, 0.3426, 0.4667, 0.3426, 0.4915, 0.3178, 0.4915, 0.3178, 0.4667, 0.3426, 0.4667, 0.3426, 0.4915, 0.3178, 0.4915, 0.3154, 0.5049, 0.3401, 0.5049, 0.3401, 0.5296, 0.3154, 0.5296, 0.3178, 0.4667, 0.3426, 0.4667, 0.3426, 0.4915, 0.3178, 0.4915, 0.3178, 0.4667, 0.3426, 0.4667, 0.3426, 0.4915, 0.3178, 0.4915, 0.3178, 0.4667, 0.3426, 0.4667, 0.3426, 0.4915, 0.3178, 0.4915, 0.5085, 0.5418, 0.5333, 0.5418, 0.5333, 0.5665, 0.5085, 0.5665, 0.3154, 0.5049, 0.3401, 0.5049, 0.3401, 0.5296, 0.3154, 0.5296, 0.3154, 0.5049, 0.3401, 0.5049, 0.3401, 0.5296, 0.3154, 0.5296, 0.3154, 0.5049, 0.3401, 0.5049, 0.3401, 0.5296, 0.3154, 0.5296, 0.3166, 0.543, 0.3413, 0.543, 0.3413, 0.5677, 0.3166, 0.5677, 0.5085, 0.5418, 0.5333, 0.5418, 0.5333, 0.5665, 0.5085, 0.5665, 0.5085, 0.5049, 0.5333, 0.5049, 0.5333, 0.5296, 0.5085, 0.5296, 0.5085, 0.5418, 0.5333, 0.5418, 0.5333, 0.5665, 0.5085, 0.5665, 0.3166, 0.543, 0.3413, 0.543, 0.3413, 0.5677, 0.3166, 0.5677, 0.3166, 0.543, 0.3413, 0.543, 0.3413, 0.5677, 0.3166, 0.5677, 0.3166, 0.543, 0.3413, 0.543, 0.3413, 0.5677, 0.3166, 0.5677, 0.3166, 0.543, 0.3413, 0.543, 0.3413, 0.5677, 0.3166, 0.5677, 0.5085, 0.5049, 0.5333, 0.5049, 0.5333, 0.5296, 0.5085, 0.5296, 0.5085, 0.5049, 0.5333, 0.5049, 0.5333, 0.5296, 0.5085, 0.5296, 0.5085, 0.5049, 0.5333, 0.5049, 0.5333, 0.5296, 0.5085, 0.5296, 0.5085, 0.5049, 0.5333, 0.5049, 0.5333, 0.5296, 0.5085, 0.5296, 0.5085, 0.5049, 0.5333, 0.5049, 0.5333, 0.5296, 0.5085, 0.5296, 0.6943, 0.6587, 0.7191, 0.6587, 0.7191, 0.6834, 0.6943, 0.6834, 0.5085, 0.5049, 0.5333, 0.5049, 0.5333, 0.5296, 0.5085, 0.5296, 0.5085, 0.5049, 0.5333, 0.5049, 0.5333, 0.5296, 0.5085, 0.5296, 0.5085, 0.5049, 0.5333, 0.5049, 0.5333, 0.5296, 0.5085, 0.5296, 0.5085, 0.5049, 0.5333, 0.5049, 0.5333, 0.5296, 0.5085, 0.5296, 0.5085, 0.5049, 0.5333, 0.5049, 0.5333, 0.5296, 0.5085, 0.5296, 0.5085, 0.5049, 0.5333, 0.5049, 0.5333, 0.5296, 0.5085, 0.5296, 0.5085, 0.5049, 0.5333, 0.5049, 0.5333, 0.5296, 0.5085, 0.5296, 0.6943, 0.6587, 0.7191, 0.6587, 0.7191, 0.6834, 0.6943, 0.6834, 0.5085, 0.5049, 0.5333, 0.5049, 0.5333, 0.5296, 0.5085, 0.5296, 0.5085, 0.5049, 0.5333, 0.5049, 0.5333, 0.5296, 0.5085, 0.5296, 0.5085, 0.5049, 0.5333, 0.5049, 0.5333, 0.5296, 0.5085, 0.5296, 0.5085, 0.5049, 0.5333, 0.5049, 0.5333, 0.5084, 0.5085, 0.5084, 0.5333, 0.5119, 0.5085, 0.5119, 0.5085, 0.5119, 0.5333, 0.5119, 0.5085, 0.5119, 0.5333, 0.5119, 0.5333, 0.5155, 0.5085, 0.5155, 0.5085, 0.5155, 0.5333, 0.5155, 0.5333, 0.5155, 0.5085, 0.5155, 0.5085, 0.519, 0.5333, 0.519, 0.5333, 0.5225, 0.5085, 0.5225, 0.5333, 0.5261, 0.5085, 0.5261, 0.5085, 0.5261, 0.5333, 0.5261, 0.5085, 0.5049, 0.5333, 0.5049, 0.5333, 0.5084, 0.5085, 0.5084, 0.5085, 0.5084, 0.5333, 0.5084, 0.5333, 0.5084, 0.5085, 0.5084, 0.5085, 0.5119, 0.5333, 0.5119, 0.5333, 0.5155, 0.5085, 0.5155, 0.5333, 0.5119, 0.5085, 0.5119, 0.5085, 0.5119, 0.5333, 0.5119, 0.5085, 0.519, 0.5333, 0.519, 0.5333, 0.5225, 0.5085, 0.5225, 0.5085, 0.5225, 0.5333, 0.5225, 0.5333, 0.5225, 0.5085, 0.5225, 0.5085, 0.5049, 0.5333, 0.5049, 0.5333, 0.5084, 0.5085, 0.5084, 0.5333, 0.5261, 0.5085, 0.5261, 0.5085, 0.5261, 0.5333, 0.5261, 0.5085, 0.5119, 0.5333, 0.5119, 0.5333, 0.5155, 0.5085, 0.5155, 0.5085, 0.5084, 0.5333, 0.5084, 0.5333, 0.5084, 0.5085, 0.5084, 0.5085, 0.519, 0.5333, 0.519, 0.5333, 0.5225, 0.5085, 0.5225, 0.5333, 0.519, 0.5085, 0.519, 0.5085, 0.519, 0.5333, 0.519, 0.5085, 0.5049, 0.5333, 0.5049, 0.5333, 0.5084, 0.5085, 0.5084, 0.5085, 0.5225, 0.5333, 0.5225, 0.5333, 0.5225, 0.5085, 0.5225, 0.5085, 0.5119, 0.5333, 0.5119, 0.5333, 0.5155, 0.5085, 0.5155, 0.5333, 0.5261, 0.5085, 0.5261, 0.5085, 0.5261, 0.5333, 0.5261, 0.5085, 0.519, 0.5333, 0.519, 0.5333, 0.5225, 0.5085, 0.5225, 0.5085, 0.5155, 0.5333, 0.5155, 0.5333, 0.5155, 0.5085, 0.5155, 0.4288, 0.6958, 0.4555, 0.6958, 0.4555, 0.7225, 0.4288, 0.7225, 0.4288, 0.6958, 0.4555, 0.6958, 0.4555, 0.7225, 0.4288, 0.7225, 0.4288, 0.6958, 0.4555, 0.6958, 0.4555, 0.7225, 0.4288, 0.7225, 0.4288, 0.6958, 0.4555, 0.6958, 0.4555, 0.7225, 0.4288, 0.7225, 0.4288, 0.6958, 0.4555, 0.6958, 0.4555, 0.7225, 0.4288, 0.7225, 0.4288, 0.6958, 0.4555, 0.6958, 0.4555, 0.7225, 0.4288, 0.7225, 0.4288, 0.6958, 0.4555, 0.6958, 0.4555, 0.7225, 0.4288, 0.7225, 0.4288, 0.6958, 0.4555, 0.6958, 0.4555, 0.7225, 0.4288, 0.7225, 0.4288, 0.6958, 0.4555, 0.6958, 0.4555, 0.7225, 0.4288, 0.7225, 0.4288, 0.6958, 0.4555, 0.6958, 0.4555, 0.7225, 0.4288, 0.7225, 0.4288, 0.6958, 0.4555, 0.6958, 0.4555, 0.7225, 0.4288, 0.7225, 0.4288, 0.6958, 0.4555, 0.6958, 0.4555, 0.7225, 0.4288, 0.7225, 0.5085, 0.5084, 0.5333, 0.5084, 0.5333, 0.5084, 0.5085, 0.5084, 0.5333, 0.519, 0.5085, 0.519, 0.5085, 0.519, 0.5333, 0.519, 0.5085, 0.5155, 0.5333, 0.5155, 0.5333, 0.5155, 0.5085, 0.5155, 0.5333, 0.5119, 0.5085, 0.5119, 0.5085, 0.5119, 0.5333, 0.5119, 0.5085, 0.5225, 0.5333, 0.5225, 0.5333, 0.5225, 0.5085, 0.5225, 0.5085, 0.5084, 0.5333, 0.5084, 0.5333, 0.5084, 0.5085, 0.5084, 0.5333, 0.519, 0.5085, 0.519, 0.5085, 0.519, 0.5333, 0.519, 0.5085, 0.5155, 0.5333, 0.5155, 0.5333, 0.5155, 0.5085, 0.5155, 0.5333, 0.5261, 0.5085, 0.5261, 0.5085, 0.5261, 0.5333, 0.5261, 0.5333, 0.5119, 0.5085, 0.5119, 0.5085, 0.5119, 0.5333, 0.5119, 0.5085, 0.5225, 0.5333, 0.5225, 0.5333, 0.5225, 0.5085, 0.5225, 0.5333, 0.519, 0.5085, 0.519, 0.5085, 0.519, 0.5333, 0.519, 0.5085, 0.5049, 0.5333, 0.5049, 0.5333, 0.5098, 0.5085, 0.5098, 0.5085, 0.5197, 0.5333, 0.5197, 0.5333, 0.5197, 0.5085, 0.5197, 0.5085, 0.5148, 0.5333, 0.5148, 0.5333, 0.5197, 0.5085, 0.5197, 0.5333, 0.5148, 0.5085, 0.5148, 0.5085, 0.5148, 0.5333, 0.5148, 0.5085, 0.5049, 0.5333, 0.5049, 0.5333, 0.5098, 0.5085, 0.5098, 0.5333, 0.5148, 0.5085, 0.5148, 0.5085, 0.5148, 0.5333, 0.5148, 0.5085, 0.5148, 0.5333, 0.5148, 0.5333, 0.5197, 0.5085, 0.5197, 0.5085, 0.5098, 0.5333, 0.5098, 0.5333, 0.5098, 0.5085, 0.5098, 0.5085, 0.5049, 0.5333, 0.5049, 0.5333, 0.5098, 0.5085, 0.5098, 0.5085, 0.5098, 0.5333, 0.5098, 0.5333, 0.5098, 0.5085, 0.5098, 0.5085, 0.5148, 0.5333, 0.5148, 0.5333, 0.5197, 0.5085, 0.5197, 0.5333, 0.5246, 0.5085, 0.5246, 0.5085, 0.5246, 0.5333, 0.5246, 0.5085, 0.5049, 0.5333, 0.5049, 0.5333, 0.5098, 0.5085, 0.5098, 0.5333, 0.5246, 0.5085, 0.5246, 0.5085, 0.5246, 0.5333, 0.5246, 0.5085, 0.5148, 0.5333, 0.5148, 0.5333, 0.5197, 0.5085, 0.5197, 0.5085, 0.5197, 0.5333, 0.5197, 0.5333, 0.5197, 0.5085, 0.5197, 0.3925, 0.6595, 0.4204, 0.6595, 0.4204, 0.6874, 0.3925, 0.6874, 0.3925, 0.6595, 0.4204, 0.6595, 0.4204, 0.6874, 0.3925, 0.6874, 0.3925, 0.6595, 0.4204, 0.6595, 0.4204, 0.6874, 0.3925, 0.6874, 0.3925, 0.6595, 0.4204, 0.6595, 0.4204, 0.6874, 0.3925, 0.6874, 0.3925, 0.6595, 0.4204, 0.6595, 0.4204, 0.6874, 0.3925, 0.6874, 0.3925, 0.6595, 0.4204, 0.6595, 0.4204, 0.6874, 0.3925, 0.6874, 0.3925, 0.6595, 0.4204, 0.6595, 0.4204, 0.6874, 0.3925, 0.6874, 0.3925, 0.6595, 0.4204, 0.6595, 0.4204, 0.6874, 0.3925, 0.6874, 0.5085, 0.5197, 0.5333, 0.5197, 0.5333, 0.5197, 0.5085, 0.5197, 0.5333, 0.5246, 0.5085, 0.5246, 0.5085, 0.5246, 0.5333, 0.5246, 0.5085, 0.5098, 0.5333, 0.5098, 0.5333, 0.5098, 0.5085, 0.5098, 0.5333, 0.5246, 0.5085, 0.5246, 0.5085, 0.5246, 0.5333, 0.5246, 0.5085, 0.5098, 0.5333, 0.5098, 0.5333, 0.5098, 0.5085, 0.5098, 0.5333, 0.5148, 0.5085, 0.5148, 0.5085, 0.5148, 0.5333, 0.5148, 0.5333, 0.5148, 0.5085, 0.5148, 0.5085, 0.5148, 0.5333, 0.5148, 0.5085, 0.5197, 0.5333, 0.5197, 0.5333, 0.5197, 0.5085, 0.5197, 0.3154, 0.5333, 0.3401, 0.5333, 0.3401, 0.5333, 0.3154, 0.5333, 0.5333, 0.5049, 0.5085, 0.5049, 0.5085, 0.5049, 0.5333, 0.5049, 0.5333, 0.5049, 0.5085, 0.5049, 0.5085, 0.5049, 0.5333, 0.5049, 0.5085, 0.5296, 0.5333, 0.5296, 0.5333, 0.5296, 0.5085, 0.5296, 0.3401, 0.5085, 0.3154, 0.5085, 0.3154, 0.5085, 0.3401, 0.5085, 0.3401, 0.5085, 0.3154, 0.5085, 0.3154, 0.5085, 0.3401, 0.5085, 0.3401, 0.5085, 0.3154, 0.5085, 0.3154, 0.5085, 0.3401, 0.5085, 0.3154, 0.5333, 0.3401, 0.5333, 0.3401, 0.5333, 0.3154, 0.5333, 0.3154, 0.5333, 0.3401, 0.5333, 0.3401, 0.5333, 0.3154, 0.5333, 0.3154, 0.5333, 0.3401, 0.5333, 0.3401, 0.5333, 0.3154, 0.5333, 0.3154, 0.5333, 0.3401, 0.5333, 0.3401, 0.5333, 0.3154, 0.5333, 0.3401, 0.5085, 0.3154, 0.5085, 0.3154, 0.5085, 0.3401, 0.5085, 0.3413, 0.5467, 0.3166, 0.5467, 0.3166, 0.5467, 0.3413, 0.5467, 0.3401, 0.5085, 0.3154, 0.5085, 0.3154, 0.5085, 0.3401, 0.5085, 0.3401, 0.5085, 0.3154, 0.5085, 0.3154, 0.5085, 0.3401, 0.5085, 0.3154, 0.5333, 0.3401, 0.5333, 0.3401, 0.5333, 0.3154, 0.5333, 0.3166, 0.5467, 0.3413, 0.5467, 0.3413, 0.5714, 0.3166, 0.5714, 0.3413, 0.5467, 0.3166, 0.5467, 0.3166, 0.5467, 0.3413, 0.5467, 0.3166, 0.5714, 0.3413, 0.5714, 0.3413, 0.5714, 0.3166, 0.5714, 0.3166, 0.5714, 0.3413, 0.5714, 0.3413, 0.5714, 0.3166, 0.5714])
_uv.active_render = True
_uv = me_cube.uv_layers.new(name='lp')
_uv.uv.foreach_set('vector', [0.8115, 0.257, 0.751, 0.257, 0.751, 0.511, 0.8115, 0.511, 0.6865, 0.191, 0.6865, 0.129, 0.6573, 0.129, 0.6573, 0.191, 0.8115, 0.897, 0.751, 0.897, 0.751, 0.959, 0.8115, 0.959, 0.374, 0.895, 0.374, 0.833, 0.251, 0.833, 0.251, 0.895, 0.9834, 0.639, 0.9834, 0.513, 0.9776, 0.513, 0.9776, 0.639, 0.499, 0.895, 0.499, 0.833, 0.376, 0.833, 0.376, 0.895, 0.9834, 0.001001, 0.9834, 0.111, 0.9834, 0.255, 0.9698, 0.255, 0.9698, 0.001001, 0.501, 0.895, 0.624, 0.895, 0.624, 0.833, 0.501, 0.833, 0.499, 0.129, 0.376, 0.129, 0.376, 0.383, 0.499, 0.383, 0.749, 0.895, 0.749, 0.833, 0.626, 0.833, 0.626, 0.895, 0.874, 0.385, 0.8135, 0.385, 0.8135, 0.511, 0.874, 0.511, 0.124, 0.959, 0.124, 0.897, 0.001001, 0.897, 0.001001, 0.959, 0.9365, 0.385, 0.876, 0.385, 0.876, 0.511, 0.9365, 0.511, 0.6552, 0.191, 0.6552, 0.129, 0.626, 0.129, 0.626, 0.191, 0.249, 0.959, 0.249, 0.897, 0.126, 0.897, 0.126, 0.959, 0.9365, 0.513, 0.876, 0.513, 0.876, 0.639, 0.9365, 0.639, 0.374, 0.959, 0.374, 0.897, 0.251, 0.897, 0.251, 0.959, 0.9365, 0.769, 0.876, 0.769, 0.876, 0.895, 0.9365, 0.895, 0.749, 0.191, 0.749, 0.129, 0.7198, 0.129, 0.7198, 0.191, 0.7177, 0.191, 0.7177, 0.129, 0.6885, 0.129, 0.6885, 0.191, 0.6865, 0.255, 0.6865, 0.193, 0.6573, 0.193, 0.6573, 0.255, 0.8448, 0.959, 0.9052, 0.959, 0.9052, 0.953, 0.8448, 0.953, 0.9677, 0.001001, 0.9073, 0.001001, 0.9073, 0.127, 0.9677, 0.127, 0.624, 0.959, 0.624, 0.897, 0.501, 0.897, 0.501, 0.959, 0.9677, 0.129, 0.9073, 0.129, 0.9073, 0.255, 0.9677, 0.255, 0.749, 0.959, 0.749, 0.897, 0.626, 0.897, 0.626, 0.959, 0.7177, 0.767, 0.7177, 0.705, 0.7041, 0.705, 0.7041, 0.767, 0.7021, 0.767, 0.7021, 0.705, 0.6885, 0.705, 0.6885, 0.767, 0.9521, 0.767, 0.9521, 0.513, 0.9385, 0.513, 0.9385, 0.767, 0.376, 0.703, 0.624, 0.703, 0.624, 0.641, 0.376, 0.641, 0.749, 0.511, 0.749, 0.257, 0.6885, 0.257, 0.6885, 0.511, 0.376, 0.767, 0.624, 0.767, 0.624, 0.705, 0.376, 0.705, 0.374, 0.449, 0.3135, 0.449, 0.3135, 0.511, 0.374, 0.511, 0.9365, 0.257, 0.876, 0.257, 0.876, 0.383, 0.9365, 0.383, 0.874, 0.895, 0.874, 0.833, 0.751, 0.833, 0.751, 0.895, 0.874, 0.641, 0.8135, 0.641, 0.8135, 0.767, 0.874, 0.767, 0.874, 0.831, 0.874, 0.769, 0.751, 0.769, 0.751, 0.831, 0.6552, 0.255, 0.6552, 0.193, 0.626, 0.193, 0.626, 0.255, 0.874, 0.513, 0.8135, 0.513, 0.8135, 0.639, 0.874, 0.639, 0.374, 0.831, 0.374, 0.769, 0.251, 0.769, 0.251, 0.831, 0.874, 0.001001, 0.8135, 0.001001, 0.8135, 0.127, 0.874, 0.127, 0.749, 0.255, 0.749, 0.193, 0.7198, 0.193, 0.7198, 0.255, 0.7177, 0.255, 0.7177, 0.193, 0.6885, 0.193, 0.6885, 0.255, 0.0615, 0.703, 0.0615, 0.641, 0.03225, 0.641, 0.03225, 0.703, 0.03025, 0.703, 0.03025, 0.641, 0.001001, 0.641, 0.001001, 0.703, 0.124, 0.641, 0.09475, 0.641, 0.09475, 0.703, 0.124, 0.703, 0.09275, 0.703, 0.09275, 0.641, 0.0635, 0.641, 0.0635, 0.703, 0.0615, 0.767, 0.0615, 0.705, 0.03225, 0.705, 0.03225, 0.767, 0.03025, 0.767, 0.03025, 0.705, 0.001001, 0.705, 0.001001, 0.767, 0.03025, 0.593, 0.01663, 0.593, 0.01663, 0.607, 0.03025, 0.607, 0.124, 0.705, 0.09475, 0.705, 0.09475, 0.767, 0.124, 0.767, 0.09275, 0.705, 0.0635, 0.705, 0.0635, 0.767, 0.09275, 0.767, 0.6865, 0.001001, 0.6573, 0.001001, 0.6573, 0.063, 0.6865, 0.063, 0.249, 0.769, 0.126, 0.769, 0.126, 0.895, 0.249, 0.895, 0.124, 0.769, 0.001001, 0.769, 0.001001, 0.895, 0.124, 0.895, 0.376, 0.831, 0.499, 0.831, 0.499, 0.769, 0.376, 0.769, 0.3115, 0.449, 0.251, 0.449, 0.251, 0.511, 0.3115, 0.511, 0.374, 0.385, 0.3135, 0.385, 0.3135, 0.447, 0.374, 0.447, 0.3115, 0.385, 0.251, 0.385, 0.251, 0.447, 0.3115, 0.447, 0.874, 0.129, 0.8135, 0.129, 0.8135, 0.255, 0.874, 0.255, 0.624, 0.831, 0.624, 0.769, 0.501, 0.769, 0.501, 0.831, 0.874, 0.257, 0.8135, 0.257, 0.8135, 0.383, 0.874, 0.383, 0.749, 0.831, 0.749, 0.769, 0.626, 0.769, 0.626, 0.831, 0.0615, 0.545, 0.03225, 0.545, 0.03225, 0.575, 0.0615, 0.575, 0.499, 0.449, 0.4385, 0.449, 0.4385, 0.511, 0.499, 0.511, 0.4365, 0.449, 0.376, 0.449, 0.376, 0.511, 0.4365, 0.511, 0.499, 0.385, 0.4385, 0.385, 0.4385, 0.447, 0.499, 0.447, 0.749, 0.767, 0.749, 0.705, 0.7354, 0.705, 0.7354, 0.767, 0.7334, 0.767, 0.7334, 0.705, 0.7198, 0.705, 0.7198, 0.767, 0.0615, 0.639, 0.0615, 0.609, 0.04788, 0.609, 0.04788, 0.639, 0.04587, 0.639, 0.04587, 0.609, 0.03225, 0.609, 0.03225, 0.639, 0.4365, 0.385, 0.376, 0.385, 0.376, 0.447, 0.4365, 0.447, 0.6552, 0.063, 0.6552, 0.001001, 0.626, 0.001001, 0.626, 0.063, 0.03025, 0.545, 0.001001, 0.545, 0.001001, 0.575, 0.03025, 0.575, 0.749, 0.063, 0.749, 0.001001, 0.7198, 0.001001, 0.7198, 0.063, 0.7177, 0.001001, 0.6885, 0.001001, 0.6885, 0.063, 0.7177, 0.063, 0.624, 0.065, 0.5635, 0.065, 0.5635, 0.127, 0.624, 0.127, 0.5615, 0.065, 0.501, 0.065, 0.501, 0.127, 0.5615, 0.127, 0.624, 0.001001, 0.5635, 0.001001, 0.5635, 0.063, 0.624, 0.063, 0.6552, 0.767, 0.6552, 0.705, 0.6416, 0.705, 0.6416, 0.767, 0.6396, 0.767, 0.6396, 0.705, 0.626, 0.705, 0.626, 0.767, 0.09275, 0.543, 0.09275, 0.513, 0.07913, 0.513, 0.07913, 0.543, 0.07712, 0.543, 0.07712, 0.513, 0.0635, 0.513, 0.0635, 0.543, 0.9677, 0.769, 0.9385, 0.769, 0.9385, 0.895, 0.9677, 0.895, 0.5615, 0.001001, 0.501, 0.001001, 0.501, 0.063, 0.5615, 0.063, 0.6865, 0.065, 0.6573, 0.065, 0.6573, 0.127, 0.6865, 0.127, 0.249, 0.577, 0.1885, 0.577, 0.1885, 0.639, 0.249, 0.639, 0.8271, 0.983, 0.8271, 0.953, 0.8213, 0.953, 0.8213, 0.983, 0.8193, 0.983, 0.8193, 0.953, 0.8135, 0.953, 0.8135, 0.983, 0.8427, 0.983, 0.8427, 0.953, 0.8369, 0.953, 0.8369, 0.983, 0.8349, 0.983, 0.8349, 0.953, 0.8291, 0.953, 0.8291, 0.983, 0.01462, 0.623, 0.01462, 0.609, 0.008814, 0.609, 0.008814, 0.623, 0.9365, 0.911, 0.9365, 0.897, 0.8135, 0.897, 0.8135, 0.911, 0.999, 0.257, 0.9698, 0.257, 0.9698, 0.383, 0.999, 0.383, 0.9365, 0.943, 0.9365, 0.929, 0.8135, 0.929, 0.8135, 0.943, 0.6865, 0.767, 0.6865, 0.705, 0.6729, 0.705, 0.6729, 0.767, 0.1084, 0.639, 0.1084, 0.577, 0.1026, 0.577, 0.1026, 0.639, 0.1006, 0.639, 0.1006, 0.577, 0.09475, 0.577, 0.09475, 0.639, 0.124, 0.639, 0.124, 0.577, 0.1182, 0.577, 0.1182, 0.639, 0.6709, 0.767, 0.6709, 0.705, 0.6573, 0.705, 0.6573, 0.767, 0.7177, 0.703, 0.7177, 0.641, 0.7041, 0.641, 0.7041, 0.703, 0.7021, 0.703, 0.7021, 0.641, 0.6885, 0.641, 0.6885, 0.703, 0.749, 0.703, 0.749, 0.641, 0.7354, 0.641, 0.7354, 0.703, 0.1162, 0.577, 0.1104, 0.577, 0.1104, 0.639, 0.1162, 0.639, 0.124, 0.543, 0.124, 0.513, 0.1104, 0.513, 0.1104, 0.543, 0.1084, 0.543, 0.1084, 0.513, 0.09475, 0.513, 0.09475, 0.543, 0.7334, 0.703, 0.7334, 0.641, 0.7198, 0.641, 0.7198, 0.703, 0.09275, 0.575, 0.09275, 0.545, 0.07913, 0.545, 0.07913, 0.575, 0.6552, 0.703, 0.6552, 0.641, 0.6416, 0.641, 0.6416, 0.703, 0.6396, 0.703, 0.6396, 0.641, 0.626, 0.641, 0.626, 0.703, 0.07712, 0.575, 0.07712, 0.545, 0.0635, 0.545, 0.0635, 0.575, 0.006811, 0.609, 0.001001, 0.609, 0.001001, 0.623, 0.006811, 0.623, 0.6552, 0.065, 0.626, 0.065, 0.626, 0.127, 0.6552, 0.127, 0.749, 0.065, 0.7198, 0.065, 0.7198, 0.127, 0.749, 0.127, 0.07712, 0.577, 0.07131, 0.577, 0.07131, 0.639, 0.07712, 0.639, 0.06931, 0.639, 0.06931, 0.577, 0.0635, 0.577, 0.0635, 0.639, 0.1865, 0.577, 0.126, 0.577, 0.126, 0.639, 0.1865, 0.639, 0.249, 0.513, 0.1885, 0.513, 0.1885, 0.575, 0.249, 0.575, 0.1865, 0.513, 0.126, 0.513, 0.126, 0.575, 0.1865, 0.575, 0.7177, 0.127, 0.7177, 0.065, 0.6885, 0.065, 0.6885, 0.127, 0.09275, 0.639, 0.09275, 0.577, 0.08694, 0.577, 0.08694, 0.639, 0.08494, 0.639, 0.08494, 0.577, 0.07913, 0.577, 0.07913, 0.639, 0.5459, 0.447, 0.5459, 0.385, 0.5401, 0.385, 0.5401, 0.447, 0.6865, 0.703, 0.6865, 0.641, 0.6729, 0.641, 0.6729, 0.703, 0.6709, 0.703, 0.6709, 0.641, 0.6573, 0.641, 0.6573, 0.703, 0.3427, 0.767, 0.3427, 0.705, 0.3291, 0.705, 0.3291, 0.767, 0.3271, 0.767, 0.3271, 0.705, 0.3135, 0.705, 0.3135, 0.767, 0.374, 0.705, 0.3604, 0.705, 0.3604, 0.767, 0.374, 0.767, 0.0615, 0.513, 0.03225, 0.513, 0.03225, 0.543, 0.0615, 0.543, 0.03025, 0.513, 0.001001, 0.513, 0.001001, 0.543, 0.03025, 0.543, 0.5615, 0.575, 0.5615, 0.513, 0.5323, 0.513, 0.5323, 0.575, 0.01462, 0.593, 0.001001, 0.593, 0.001001, 0.607, 0.01462, 0.607, 0.124, 0.575, 0.124, 0.545, 0.1104, 0.545, 0.1104, 0.575, 0.1084, 0.575, 0.1084, 0.545, 0.09475, 0.545, 0.09475, 0.575, 0.03025, 0.577, 0.01663, 0.577, 0.01663, 0.591, 0.03025, 0.591, 0.9131, 0.953, 0.9073, 0.953, 0.9073, 0.959, 0.9131, 0.959, 0.3584, 0.705, 0.3448, 0.705, 0.3448, 0.767, 0.3584, 0.767, 0.5381, 0.385, 0.5323, 0.385, 0.5323, 0.447, 0.5381, 0.447, 0.5615, 0.385, 0.5557, 0.385, 0.5557, 0.447, 0.5615, 0.447, 0.8115, 0.767, 0.8115, 0.513, 0.751, 0.513, 0.751, 0.767, 0.001001, 0.991, 0.249, 0.991, 0.249, 0.961, 0.001001, 0.961, 0.5302, 0.575, 0.5302, 0.513, 0.501, 0.513, 0.501, 0.575, 0.9052, 0.255, 0.9052, 0.001001, 0.876, 0.001001, 0.876, 0.255, 0.499, 0.127, 0.499, 0.001001, 0.251, 0.001001, 0.251, 0.127, 0.624, 0.513, 0.5948, 0.513, 0.5948, 0.575, 0.624, 0.575, 0.8115, 0.255, 0.8115, 0.001001, 0.751, 0.001001, 0.751, 0.255, 0.5927, 0.513, 0.5635, 0.513, 0.5635, 0.575, 0.5927, 0.575, 0.2802, 0.767, 0.2802, 0.705, 0.2666, 0.705, 0.2666, 0.767, 0.749, 0.999, 0.749, 0.993, 0.501, 0.993, 0.501, 0.999, 0.374, 0.129, 0.251, 0.129, 0.251, 0.383, 0.374, 0.383, 0.499, 0.999, 0.499, 0.993, 0.251, 0.993, 0.251, 0.999, 0.2646, 0.767, 0.2646, 0.705, 0.251, 0.705, 0.251, 0.767, 0.03025, 0.609, 0.02444, 0.609, 0.02444, 0.623, 0.03025, 0.623, 0.3115, 0.767, 0.3115, 0.705, 0.2979, 0.705, 0.2979, 0.767, 0.02244, 0.609, 0.01663, 0.609, 0.01663, 0.623, 0.02244, 0.623, 0.2959, 0.705, 0.2823, 0.705, 0.2823, 0.767, 0.2959, 0.767, 0.01462, 0.577, 0.001001, 0.577, 0.001001, 0.591, 0.01462, 0.591, 0.3427, 0.703, 0.3427, 0.641, 0.3291, 0.641, 0.3291, 0.703, 0.0615, 0.593, 0.04788, 0.593, 0.04788, 0.607, 0.0615, 0.607, 0.5537, 0.447, 0.5537, 0.385, 0.5479, 0.385, 0.5479, 0.447, 0.9756, 0.895, 0.9756, 0.769, 0.9698, 0.769, 0.9698, 0.895, 0.5146, 0.447, 0.5146, 0.385, 0.5088, 0.385, 0.5088, 0.447, 0.8135, 0.991, 0.9365, 0.991, 0.9365, 0.985, 0.8135, 0.985, 0.5068, 0.447, 0.5068, 0.385, 0.501, 0.385, 0.501, 0.447, 0.9365, 0.641, 0.876, 0.641, 0.876, 0.767, 0.9365, 0.767, 0.5302, 0.447, 0.5302, 0.385, 0.5244, 0.385, 0.5244, 0.447, 0.5224, 0.447, 0.5224, 0.385, 0.5166, 0.385, 0.5166, 0.447, 0.6084, 0.447, 0.6084, 0.385, 0.6026, 0.385, 0.6026, 0.447, 0.3271, 0.703, 0.3271, 0.641, 0.3135, 0.641, 0.3135, 0.703, 0.8135, 0.927, 0.9365, 0.927, 0.9365, 0.913, 0.8135, 0.913, 0.9834, 0.511, 0.9834, 0.385, 0.9698, 0.385, 0.9698, 0.511, 0.374, 0.703, 0.374, 0.641, 0.3604, 0.641, 0.3604, 0.703, 0.499, 0.959, 0.499, 0.897, 0.376, 0.897, 0.376, 0.959, 0.9834, 0.767, 0.9834, 0.641, 0.9776, 0.641, 0.9776, 0.767, 0.8135, 0.951, 0.9365, 0.951, 0.9365, 0.945, 0.8135, 0.945, 0.6006, 0.447, 0.6006, 0.385, 0.5948, 0.385, 0.5948, 0.447, 0.5615, 0.639, 0.5615, 0.577, 0.5323, 0.577, 0.5323, 0.639, 0.3584, 0.703, 0.3584, 0.641, 0.3448, 0.641, 0.3448, 0.703, 0.5302, 0.639, 0.5302, 0.577, 0.501, 0.577, 0.501, 0.639, 0.2802, 0.703, 0.2802, 0.641, 0.2666, 0.641, 0.2666, 0.703, 0.624, 0.639, 0.624, 0.577, 0.5948, 0.577, 0.5948, 0.639, 0.2646, 0.703, 0.2646, 0.641, 0.251, 0.641, 0.251, 0.703, 0.5927, 0.639, 0.5927, 0.577, 0.5635, 0.577, 0.5635, 0.639, 0.3115, 0.703, 0.3115, 0.641, 0.2979, 0.641, 0.2979, 0.703, 0.4365, 0.575, 0.4365, 0.513, 0.4073, 0.513, 0.4073, 0.575, 0.2959, 0.703, 0.2959, 0.641, 0.2823, 0.641, 0.2823, 0.703, 0.4052, 0.575, 0.4052, 0.513, 0.376, 0.513, 0.376, 0.575, 0.2177, 0.767, 0.2177, 0.705, 0.2041, 0.705, 0.2041, 0.767, 0.499, 0.575, 0.499, 0.513, 0.4698, 0.513, 0.4698, 0.575, 0.2021, 0.767, 0.2021, 0.705, 0.1885, 0.705, 0.1885, 0.767, 0.4677, 0.575, 0.4677, 0.513, 0.4385, 0.513, 0.4385, 0.575, 0.249, 0.767, 0.249, 0.705, 0.2354, 0.705, 0.2354, 0.767, 0.4365, 0.639, 0.4365, 0.577, 0.4073, 0.577, 0.4073, 0.639, 0.2334, 0.767, 0.2334, 0.705, 0.2198, 0.705, 0.2198, 0.767, 0.4052, 0.639, 0.4052, 0.577, 0.376, 0.577, 0.376, 0.639, 0.1552, 0.767, 0.1552, 0.705, 0.1416, 0.705, 0.1416, 0.767, 0.499, 0.639, 0.499, 0.577, 0.4698, 0.577, 0.4698, 0.639, 0.1396, 0.767, 0.1396, 0.705, 0.126, 0.705, 0.126, 0.767, 0.4677, 0.639, 0.4677, 0.577, 0.4385, 0.577, 0.4385, 0.639, 0.1865, 0.767, 0.1865, 0.705, 0.1729, 0.705, 0.1729, 0.767, 0.6865, 0.575, 0.6865, 0.513, 0.6573, 0.513, 0.6573, 0.575, 0.6552, 0.575, 0.6552, 0.513, 0.626, 0.513, 0.626, 0.575, 0.749, 0.575, 0.749, 0.513, 0.7198, 0.513, 0.7198, 0.575, 0.7177, 0.575, 0.7177, 0.513, 0.6885, 0.513, 0.6885, 0.575, 0.6865, 0.639, 0.6865, 0.577, 0.6573, 0.577, 0.6573, 0.639, 0.6552, 0.639, 0.6552, 0.577, 0.626, 0.577, 0.626, 0.639, 0.749, 0.639, 0.749, 0.577, 0.7198, 0.577, 0.7198, 0.639, 0.7177, 0.639, 0.7177, 0.577, 0.6885, 0.577, 0.6885, 0.639, 0.5615, 0.319, 0.5615, 0.257, 0.5323, 0.257, 0.5323, 0.319, 0.5302, 0.319, 0.5302, 0.257, 0.501, 0.257, 0.501, 0.319, 0.624, 0.319, 0.624, 0.257, 0.5948, 0.257, 0.5948, 0.319, 0.5927, 0.319, 0.5927, 0.257, 0.5635, 0.257, 0.5635, 0.319, 0.1709, 0.767, 0.1709, 0.705, 0.1573, 0.705, 0.1573, 0.767, 0.2177, 0.703, 0.2177, 0.641, 0.2041, 0.641, 0.2041, 0.703, 0.2021, 0.703, 0.2021, 0.641, 0.1885, 0.641, 0.1885, 0.703, 0.249, 0.703, 0.249, 0.641, 0.2354, 0.641, 0.2354, 0.703, 0.2334, 0.703, 0.2334, 0.641, 0.2198, 0.641, 0.2198, 0.703, 0.1552, 0.703, 0.1552, 0.641, 0.1416, 0.641, 0.1416, 0.703, 0.1396, 0.703, 0.1396, 0.641, 0.126, 0.641, 0.126, 0.703, 0.1865, 0.703, 0.1865, 0.641, 0.1729, 0.641, 0.1729, 0.703, 0.1709, 0.703, 0.1709, 0.641, 0.1573, 0.641, 0.1573, 0.703, 0.5927, 0.511, 0.5927, 0.449, 0.5791, 0.449, 0.5791, 0.511, 0.5771, 0.511, 0.5771, 0.449, 0.5635, 0.449, 0.5635, 0.511, 0.624, 0.511, 0.624, 0.449, 0.6104, 0.449, 0.6104, 0.511, 0.5615, 0.383, 0.5615, 0.321, 0.5323, 0.321, 0.5323, 0.383, 0.624, 0.447, 0.624, 0.385, 0.6182, 0.385, 0.6182, 0.447, 0.5302, 0.383, 0.5302, 0.321, 0.501, 0.321, 0.501, 0.383, 0.6162, 0.447, 0.6162, 0.385, 0.6104, 0.385, 0.6104, 0.447, 0.624, 0.383, 0.624, 0.321, 0.5948, 0.321, 0.5948, 0.383, 0.5771, 0.447, 0.5771, 0.385, 0.5713, 0.385, 0.5713, 0.447, 0.5927, 0.383, 0.5927, 0.321, 0.5635, 0.321, 0.5635, 0.383, 0.5693, 0.447, 0.5693, 0.385, 0.5635, 0.385, 0.5635, 0.447, 0.3115, 0.575, 0.3115, 0.513, 0.2823, 0.513, 0.2823, 0.575, 0.5927, 0.447, 0.5927, 0.385, 0.5869, 0.385, 0.5869, 0.447, 0.2802, 0.575, 0.2802, 0.513, 0.251, 0.513, 0.251, 0.575, 0.5849, 0.447, 0.5849, 0.385, 0.5791, 0.385, 0.5791, 0.447, 0.374, 0.575, 0.374, 0.513, 0.3448, 0.513, 0.3448, 0.575, 0.5459, 0.511, 0.5459, 0.449, 0.5401, 0.449, 0.5401, 0.511, 0.3427, 0.575, 0.3427, 0.513, 0.3135, 0.513, 0.3135, 0.575, 0.5381, 0.511, 0.5381, 0.449, 0.5323, 0.449, 0.5323, 0.511, 0.3115, 0.639, 0.3115, 0.577, 0.2823, 0.577, 0.2823, 0.639, 0.2802, 0.639, 0.2802, 0.577, 0.251, 0.577, 0.251, 0.639, 0.374, 0.639, 0.374, 0.577, 0.3448, 0.577, 0.3448, 0.639, 0.3427, 0.639, 0.3427, 0.577, 0.3135, 0.577, 0.3135, 0.639, 0.5615, 0.191, 0.5615, 0.129, 0.5323, 0.129, 0.5323, 0.191, 0.5302, 0.191, 0.5302, 0.129, 0.501, 0.129, 0.501, 0.191, 0.624, 0.191, 0.624, 0.129, 0.5948, 0.129, 0.5948, 0.191, 0.5927, 0.191, 0.5927, 0.129, 0.5635, 0.129, 0.5635, 0.191, 0.5615, 0.511, 0.5615, 0.449, 0.5557, 0.449, 0.5557, 0.511, 0.5537, 0.511, 0.5537, 0.449, 0.5479, 0.449, 0.5479, 0.511, 0.5146, 0.511, 0.5146, 0.449, 0.5088, 0.449, 0.5088, 0.511, 0.5068, 0.511, 0.5068, 0.449, 0.501, 0.449, 0.501, 0.511, 0.5302, 0.511, 0.5302, 0.449, 0.5244, 0.449, 0.5244, 0.511, 0.5224, 0.511, 0.5224, 0.449, 0.5166, 0.449, 0.5166, 0.511, 0.6084, 0.511, 0.6084, 0.449, 0.6026, 0.449, 0.6026, 0.511, 0.6006, 0.511, 0.6006, 0.449, 0.5948, 0.449, 0.5948, 0.511, 0.249, 0.001001, 0.001001, 0.001001, 0.001001, 0.255, 0.249, 0.255, 0.624, 0.193, 0.5635, 0.193, 0.5635, 0.255, 0.624, 0.255, 0.5615, 0.193, 0.501, 0.193, 0.501, 0.255, 0.5615, 0.255, 0.6865, 0.511, 0.6865, 0.257, 0.626, 0.257, 0.626, 0.511, 0.01462, 0.639, 0.01462, 0.625, 0.008814, 0.625, 0.008814, 0.639, 0.749, 0.991, 0.749, 0.977, 0.501, 0.977, 0.501, 0.991, 0.9521, 0.257, 0.9385, 0.257, 0.9385, 0.511, 0.9521, 0.511, 0.249, 0.257, 0.001001, 0.257, 0.001001, 0.511, 0.249, 0.511, 0.251, 0.975, 0.499, 0.975, 0.499, 0.961, 0.251, 0.961, 0.9756, 0.767, 0.9756, 0.513, 0.9698, 0.513, 0.9698, 0.767, 0.001001, 0.999, 0.249, 0.999, 0.249, 0.993, 0.001001, 0.993, 0.006811, 0.639, 0.006811, 0.625, 0.001001, 0.625, 0.001001, 0.639, 0.04587, 0.593, 0.03225, 0.593, 0.03225, 0.607, 0.04587, 0.607, 0.0615, 0.577, 0.04788, 0.577, 0.04788, 0.591, 0.0615, 0.591, 0.04587, 0.577, 0.03225, 0.577, 0.03225, 0.591, 0.04587, 0.591, 0.9677, 0.511, 0.9677, 0.257, 0.9541, 0.257, 0.9541, 0.511, 0.749, 0.975, 0.749, 0.961, 0.501, 0.961, 0.501, 0.975, 0.03025, 0.625, 0.01663, 0.625, 0.01663, 0.639, 0.03025, 0.639, 0.9677, 0.767, 0.9677, 0.513, 0.9541, 0.513, 0.9541, 0.767, 0.251, 0.991, 0.499, 0.991, 0.499, 0.977, 0.251, 0.977])
me_cube.materials.append(mat_material)
me_cube.use_remesh_preserve_volume = False
me_cube.use_remesh_preserve_attributes = False
me_cube.use_mirror_vertex_groups = False
me_cube.update()

# ---- objects
ob_cube = bpy.data.objects.new('Cube', me_cube)

# ---- transforms, parenting, visibility, modifiers, constraints
ob_cube.location = (0.0, 0.0, 0.0)
ob_cube.lock_rotations_4d = False
ob_cube.empty_display_type = 'ARROWS'
ob_cube.lineart.crease_threshold = 0.0
_m = ob_cube.modifiers.new('Mirror', 'MIRROR')
_m.use_clip = True

# ---- collection membership
col_collection.objects.link(ob_cube)

# ---- scene / render settings (as saved in the file)
scene.frame_start = 1; scene.frame_end = 250; scene.frame_set(1)
scene.render.engine = 'BLENDER_EEVEE_NEXT'
scene.cycles.use_denoising = False
scene.cycles.samples = 128
scene.cycles.sampling_pattern = 'TABULATED_SOBOL'
scene.cycles.use_adaptive_sampling = False
scene.cycles.use_light_tree = False
scene.view_settings.view_transform = 'Filmic'
bpy.context.view_layer.update()

# ---- added for rendering (the .blend has no active camera and no usable light): camera, sun
cam_auto = bpy.data.cameras.new('AutoCamera')
cam_auto.lens = 50.0
cam_auto.sensor_width = 36.0
cam_auto.clip_end = 1000.0
ob_auto_camera = bpy.data.objects.new('AutoCamera', cam_auto)
scene.collection.objects.link(ob_auto_camera)
ob_auto_camera.location = (9.51126, -12.4014, 8.37132)
ob_auto_camera.rotation_euler = (1.09748, -7.21219e-08, 0.694738)
scene.camera = ob_auto_camera
light_auto_sun = bpy.data.lights.new('AutoSun', 'SUN')
light_auto_sun.energy = 3.0
light_auto_sun.angle = 0.0523599
ob_auto_sun = bpy.data.objects.new('AutoSun', light_auto_sun)
scene.collection.objects.link(ob_auto_sun)
ob_auto_sun.rotation_euler = (0.872665, 0.174533, 0.523599)
bpy.context.view_layer.update()
